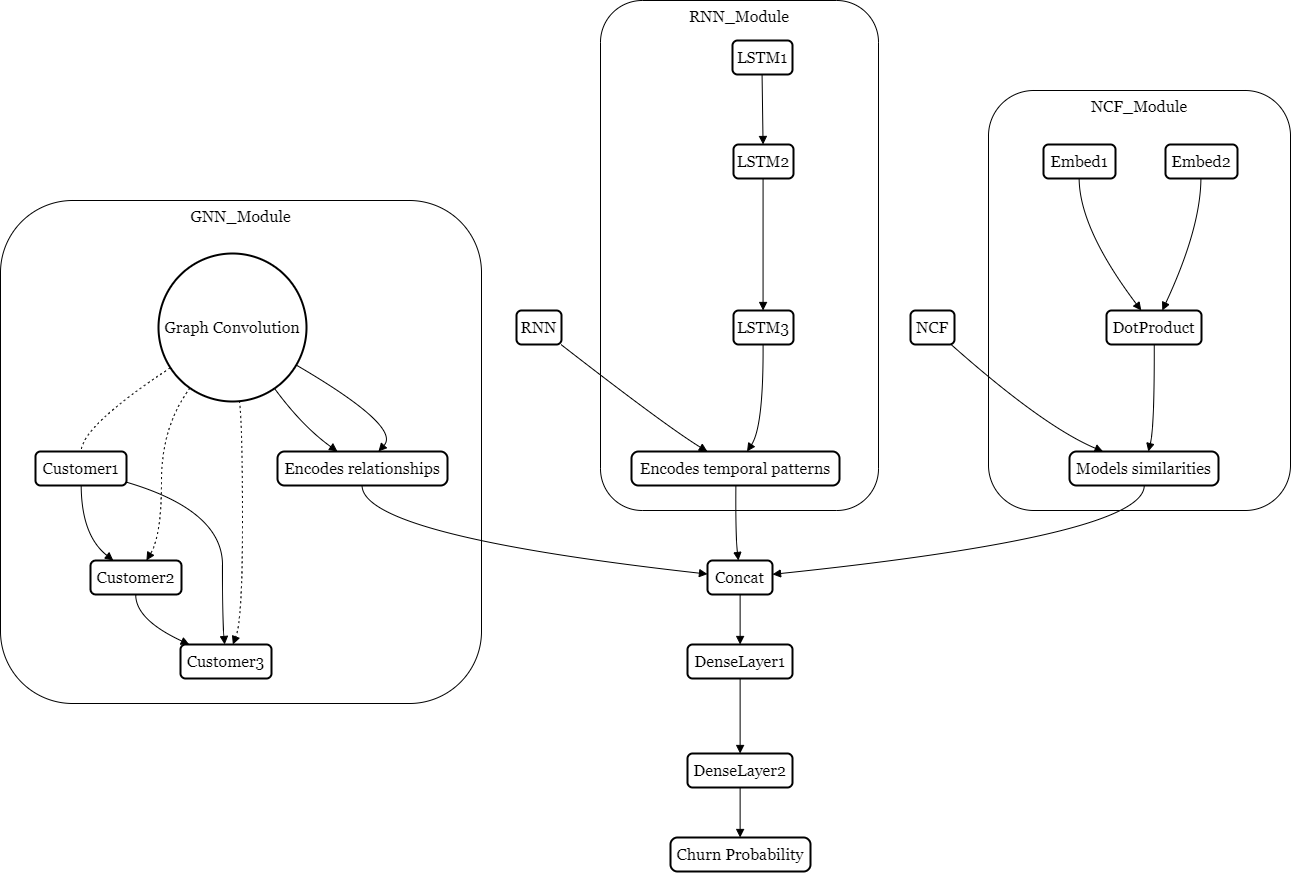

The diagram above was exported from draw.io. Its source (the exported page's mxGraphModel, read from the mxfile embedded in the PNG):
<mxGraphModel dx="1646" dy="792" grid="1" gridSize="10" guides="1" tooltips="1" connect="1" arrows="1" fold="1" page="1" pageScale="1" pageWidth="850" pageHeight="1100" math="0" shadow="0">
  <root>
    <mxCell id="0" />
    <mxCell id="1" parent="0" />
    <mxCell id="D3iYeaAUMTNYMx9WWhKZ-48" value="" style="group" vertex="1" connectable="0" parent="1">
      <mxGeometry x="20" y="10" width="1290" height="871" as="geometry" />
    </mxCell>
    <mxCell id="D3iYeaAUMTNYMx9WWhKZ-2" value="NCF_Module" style="whiteSpace=wrap;strokeWidth=1;verticalAlign=top;fontSize=16;fillColor=none;rounded=1;fontFamily=Georgia;fontColor=#000000;strokeColor=#000000;container=0;" vertex="1" parent="D3iYeaAUMTNYMx9WWhKZ-48">
      <mxGeometry x="988" y="90" width="302" height="420" as="geometry" />
    </mxCell>
    <mxCell id="D3iYeaAUMTNYMx9WWhKZ-3" value="DotProduct" style="whiteSpace=wrap;strokeWidth=2;fontSize=16;rounded=1;fontFamily=Georgia;fontColor=#000000;strokeColor=#000000;container=0;fillColor=none;" vertex="1" parent="D3iYeaAUMTNYMx9WWhKZ-48">
      <mxGeometry x="1106" y="310" width="95" height="34" as="geometry" />
    </mxCell>
    <mxCell id="D3iYeaAUMTNYMx9WWhKZ-4" value="Embed1" style="whiteSpace=wrap;strokeWidth=2;fontSize=16;rounded=1;fontFamily=Georgia;fontColor=#000000;strokeColor=#000000;container=0;fillColor=none;" vertex="1" parent="D3iYeaAUMTNYMx9WWhKZ-48">
      <mxGeometry x="1043" y="144" width="72" height="34" as="geometry" />
    </mxCell>
    <mxCell id="D3iYeaAUMTNYMx9WWhKZ-5" value="Embed2" style="whiteSpace=wrap;strokeWidth=2;fontSize=16;rounded=1;fontFamily=Georgia;fontColor=#000000;strokeColor=#000000;container=0;fillColor=none;" vertex="1" parent="D3iYeaAUMTNYMx9WWhKZ-48">
      <mxGeometry x="1165" y="144" width="72" height="34" as="geometry" />
    </mxCell>
    <mxCell id="D3iYeaAUMTNYMx9WWhKZ-6" value="Models similarities" style="rounded=1;absoluteArcSize=1;arcSize=14;whiteSpace=wrap;strokeWidth=2;fontSize=16;fontFamily=Georgia;fontColor=#000000;strokeColor=#000000;container=0;fillColor=none;" vertex="1" parent="D3iYeaAUMTNYMx9WWhKZ-48">
      <mxGeometry x="1069" y="451" width="149" height="34" as="geometry" />
    </mxCell>
    <mxCell id="D3iYeaAUMTNYMx9WWhKZ-7" value="GNN_Module" style="whiteSpace=wrap;strokeWidth=1;verticalAlign=top;fontSize=16;fillStyle=auto;fillColor=none;strokeColor=#000000;rounded=1;labelBackgroundColor=none;fontFamily=Georgia;fontColor=#000000;container=0;" vertex="1" parent="D3iYeaAUMTNYMx9WWhKZ-48">
      <mxGeometry y="200" width="481" height="503" as="geometry" />
    </mxCell>
    <mxCell id="D3iYeaAUMTNYMx9WWhKZ-8" value="Customer2" style="whiteSpace=wrap;strokeWidth=2;fontSize=16;rounded=1;fontFamily=Georgia;fontColor=#000000;strokeColor=#000000;container=0;fillColor=none;" vertex="1" parent="D3iYeaAUMTNYMx9WWhKZ-48">
      <mxGeometry x="90" y="560" width="91" height="34" as="geometry" />
    </mxCell>
    <mxCell id="D3iYeaAUMTNYMx9WWhKZ-9" value="Customer1" style="whiteSpace=wrap;strokeWidth=2;fontSize=16;rounded=1;fontFamily=Georgia;fontColor=#000000;strokeColor=#000000;container=0;fillColor=none;" vertex="1" parent="D3iYeaAUMTNYMx9WWhKZ-48">
      <mxGeometry x="35" y="451" width="91" height="34" as="geometry" />
    </mxCell>
    <mxCell id="D3iYeaAUMTNYMx9WWhKZ-10" value="Customer3" style="whiteSpace=wrap;strokeWidth=2;fontSize=16;rounded=1;fontFamily=Georgia;fontColor=#000000;strokeColor=#000000;container=0;fillColor=none;" vertex="1" parent="D3iYeaAUMTNYMx9WWhKZ-48">
      <mxGeometry x="180" y="644" width="91" height="34" as="geometry" />
    </mxCell>
    <mxCell id="D3iYeaAUMTNYMx9WWhKZ-11" value="Graph Convolution" style="ellipse;aspect=fixed;strokeWidth=2;whiteSpace=wrap;fontSize=16;rounded=1;fontFamily=Georgia;fontColor=#000000;strokeColor=#000000;container=0;fillColor=none;" vertex="1" parent="D3iYeaAUMTNYMx9WWhKZ-48">
      <mxGeometry x="158" y="253" width="148" height="148" as="geometry" />
    </mxCell>
    <mxCell id="D3iYeaAUMTNYMx9WWhKZ-12" value="Encodes relationships" style="rounded=1;absoluteArcSize=1;arcSize=14;whiteSpace=wrap;strokeWidth=2;fontSize=16;fontFamily=Georgia;fontColor=#000000;strokeColor=#000000;container=0;fillColor=none;" vertex="1" parent="D3iYeaAUMTNYMx9WWhKZ-48">
      <mxGeometry x="277" y="451" width="170" height="34" as="geometry" />
    </mxCell>
    <mxCell id="D3iYeaAUMTNYMx9WWhKZ-13" value="RNN_Module" style="whiteSpace=wrap;strokeWidth=1;verticalAlign=top;fontSize=16;strokeColor=#000000;fillColor=none;rounded=1;fontFamily=Georgia;fontColor=#000000;container=0;" vertex="1" parent="D3iYeaAUMTNYMx9WWhKZ-48">
      <mxGeometry x="600" width="278" height="510" as="geometry" />
    </mxCell>
    <mxCell id="D3iYeaAUMTNYMx9WWhKZ-14" value="Encodes temporal patterns" style="rounded=1;absoluteArcSize=1;arcSize=14;whiteSpace=wrap;strokeWidth=2;fontSize=16;fontFamily=Georgia;fontColor=#000000;strokeColor=#000000;container=0;fillColor=none;" vertex="1" parent="D3iYeaAUMTNYMx9WWhKZ-48">
      <mxGeometry x="631" y="451" width="208" height="34" as="geometry" />
    </mxCell>
    <mxCell id="D3iYeaAUMTNYMx9WWhKZ-15" value="LSTM3" style="whiteSpace=wrap;strokeWidth=2;fontSize=16;rounded=1;fontFamily=Georgia;fontColor=#000000;strokeColor=#000000;container=0;fillColor=none;" vertex="1" parent="D3iYeaAUMTNYMx9WWhKZ-48">
      <mxGeometry x="733" y="310" width="60" height="34" as="geometry" />
    </mxCell>
    <mxCell id="D3iYeaAUMTNYMx9WWhKZ-16" value="LSTM2" style="whiteSpace=wrap;strokeWidth=2;fontSize=16;rounded=1;fontFamily=Georgia;fontColor=#000000;strokeColor=#000000;container=0;fillColor=none;" vertex="1" parent="D3iYeaAUMTNYMx9WWhKZ-48">
      <mxGeometry x="733" y="144" width="60" height="34" as="geometry" />
    </mxCell>
    <mxCell id="D3iYeaAUMTNYMx9WWhKZ-17" value="LSTM1" style="whiteSpace=wrap;strokeWidth=2;fontSize=16;rounded=1;fontFamily=Georgia;fontColor=#000000;strokeColor=#000000;container=0;fillColor=none;" vertex="1" parent="D3iYeaAUMTNYMx9WWhKZ-48">
      <mxGeometry x="732" y="40" width="60" height="34" as="geometry" />
    </mxCell>
    <mxCell id="D3iYeaAUMTNYMx9WWhKZ-18" value="RNN" style="whiteSpace=wrap;strokeWidth=2;fontSize=16;rounded=1;fontFamily=Georgia;fontColor=#000000;strokeColor=#000000;container=0;fillColor=none;" vertex="1" parent="D3iYeaAUMTNYMx9WWhKZ-48">
      <mxGeometry x="516" y="310" width="45" height="34" as="geometry" />
    </mxCell>
    <mxCell id="D3iYeaAUMTNYMx9WWhKZ-19" value="NCF" style="whiteSpace=wrap;strokeWidth=2;fontSize=16;rounded=1;fontFamily=Georgia;fontColor=#000000;strokeColor=#000000;container=0;fillColor=none;" vertex="1" parent="D3iYeaAUMTNYMx9WWhKZ-48">
      <mxGeometry x="910" y="310" width="44" height="34" as="geometry" />
    </mxCell>
    <mxCell id="D3iYeaAUMTNYMx9WWhKZ-20" value="Concat" style="whiteSpace=wrap;strokeWidth=2;fontSize=16;rounded=1;fontFamily=Georgia;fontColor=#000000;strokeColor=#000000;container=0;fillColor=none;" vertex="1" parent="D3iYeaAUMTNYMx9WWhKZ-48">
      <mxGeometry x="707" y="560" width="65" height="34" as="geometry" />
    </mxCell>
    <mxCell id="D3iYeaAUMTNYMx9WWhKZ-21" value="DenseLayer1" style="whiteSpace=wrap;strokeWidth=2;fontSize=16;rounded=1;fontFamily=Georgia;fontColor=#000000;strokeColor=#000000;container=0;fillColor=none;" vertex="1" parent="D3iYeaAUMTNYMx9WWhKZ-48">
      <mxGeometry x="687" y="644" width="105" height="34" as="geometry" />
    </mxCell>
    <mxCell id="D3iYeaAUMTNYMx9WWhKZ-22" value="DenseLayer2" style="whiteSpace=wrap;strokeWidth=2;fontSize=16;rounded=1;fontFamily=Georgia;fontColor=#000000;strokeColor=#000000;container=0;fillColor=none;" vertex="1" parent="D3iYeaAUMTNYMx9WWhKZ-48">
      <mxGeometry x="687" y="753" width="105" height="34" as="geometry" />
    </mxCell>
    <mxCell id="D3iYeaAUMTNYMx9WWhKZ-23" value="Churn Probability" style="rounded=1;absoluteArcSize=1;arcSize=14;whiteSpace=wrap;strokeWidth=2;fontSize=16;fontFamily=Georgia;fontColor=#000000;strokeColor=#000000;container=0;fillColor=none;" vertex="1" parent="D3iYeaAUMTNYMx9WWhKZ-48">
      <mxGeometry x="670" y="837" width="140" height="34" as="geometry" />
    </mxCell>
    <mxCell id="D3iYeaAUMTNYMx9WWhKZ-24" value="" style="curved=1;startArrow=none;endArrow=block;exitX=0.9908577110186975;exitY=1.0028722426470589;entryX=0.36648011818910275;entryY=0.0057444852941176475;rounded=1;fontSize=12;strokeColor=#000000;fontColor=#000000;" edge="1" parent="D3iYeaAUMTNYMx9WWhKZ-48" source="D3iYeaAUMTNYMx9WWhKZ-18" target="D3iYeaAUMTNYMx9WWhKZ-14">
      <mxGeometry relative="1" as="geometry">
        <Array as="points">
          <mxPoint x="666" y="426" />
        </Array>
      </mxGeometry>
    </mxCell>
    <mxCell id="D3iYeaAUMTNYMx9WWhKZ-25" value="" style="curved=1;startArrow=none;endArrow=block;exitX=0.8511828861452594;exitY=1.001319679054054;entryX=0.3546905090161063;entryY=0.0057444852941176475;rounded=1;fontSize=12;strokeColor=#000000;fontColor=#000000;" edge="1" parent="D3iYeaAUMTNYMx9WWhKZ-48" source="D3iYeaAUMTNYMx9WWhKZ-11" target="D3iYeaAUMTNYMx9WWhKZ-12">
      <mxGeometry relative="1" as="geometry">
        <Array as="points">
          <mxPoint x="302" y="426" />
        </Array>
      </mxGeometry>
    </mxCell>
    <mxCell id="D3iYeaAUMTNYMx9WWhKZ-26" value="" style="curved=1;startArrow=none;endArrow=block;exitX=0.924628198024431;exitY=1.0028722426470589;entryX=0.22841107132869898;entryY=0.0057444852941176475;rounded=1;fontSize=12;strokeColor=#000000;fontColor=#000000;" edge="1" parent="D3iYeaAUMTNYMx9WWhKZ-48" source="D3iYeaAUMTNYMx9WWhKZ-19" target="D3iYeaAUMTNYMx9WWhKZ-6">
      <mxGeometry relative="1" as="geometry">
        <Array as="points">
          <mxPoint x="1043" y="426" />
        </Array>
      </mxGeometry>
    </mxCell>
    <mxCell id="D3iYeaAUMTNYMx9WWhKZ-27" value="" style="curved=1;startArrow=none;endArrow=block;exitX=0.4927734375;exitY=1;entryX=0.4927734375;entryY=0;rounded=1;fontSize=12;strokeColor=#000000;fontColor=#000000;" edge="1" parent="D3iYeaAUMTNYMx9WWhKZ-48" source="D3iYeaAUMTNYMx9WWhKZ-17" target="D3iYeaAUMTNYMx9WWhKZ-16">
      <mxGeometry relative="1" as="geometry">
        <Array as="points" />
      </mxGeometry>
    </mxCell>
    <mxCell id="D3iYeaAUMTNYMx9WWhKZ-28" value="" style="curved=1;startArrow=none;endArrow=block;exitX=0.4927734375;exitY=1;entryX=0.4927734375;entryY=0.0028722426470588237;rounded=1;fontSize=12;strokeColor=#000000;fontColor=#000000;" edge="1" parent="D3iYeaAUMTNYMx9WWhKZ-48" source="D3iYeaAUMTNYMx9WWhKZ-16" target="D3iYeaAUMTNYMx9WWhKZ-15">
      <mxGeometry relative="1" as="geometry">
        <Array as="points" />
      </mxGeometry>
    </mxCell>
    <mxCell id="D3iYeaAUMTNYMx9WWhKZ-29" value="" style="curved=1;startArrow=none;endArrow=block;exitX=0.4927734375;exitY=1.0028722426470589;entryX=0.5548059931604854;entryY=0.0057444852941176475;rounded=1;fontSize=12;strokeColor=#000000;fontColor=#000000;" edge="1" parent="D3iYeaAUMTNYMx9WWhKZ-48" source="D3iYeaAUMTNYMx9WWhKZ-15" target="D3iYeaAUMTNYMx9WWhKZ-14">
      <mxGeometry relative="1" as="geometry">
        <Array as="points">
          <mxPoint x="763" y="426" />
        </Array>
      </mxGeometry>
    </mxCell>
    <mxCell id="D3iYeaAUMTNYMx9WWhKZ-30" value="" style="curved=1;startArrow=none;endArrow=block;exitX=0.5018887362637363;exitY=1.0057444852941178;entryX=0.2543012697867609;entryY=0.0057444852941176475;rounded=1;fontSize=12;strokeColor=#000000;fontColor=#000000;" edge="1" parent="D3iYeaAUMTNYMx9WWhKZ-48" source="D3iYeaAUMTNYMx9WWhKZ-9" target="D3iYeaAUMTNYMx9WWhKZ-8">
      <mxGeometry relative="1" as="geometry">
        <Array as="points">
          <mxPoint x="81" y="535" />
        </Array>
      </mxGeometry>
    </mxCell>
    <mxCell id="D3iYeaAUMTNYMx9WWhKZ-31" value="" style="curved=1;startArrow=none;endArrow=block;exitX=0.49693080357142855;exitY=1.0057444852941178;entryX=0.10101161858974349;entryY=0.0057444852941176475;rounded=1;fontSize=12;strokeColor=#000000;fontColor=#000000;" edge="1" parent="D3iYeaAUMTNYMx9WWhKZ-48" source="D3iYeaAUMTNYMx9WWhKZ-8" target="D3iYeaAUMTNYMx9WWhKZ-10">
      <mxGeometry relative="1" as="geometry">
        <Array as="points">
          <mxPoint x="135" y="619" />
        </Array>
      </mxGeometry>
    </mxCell>
    <mxCell id="D3iYeaAUMTNYMx9WWhKZ-32" value="" style="curved=1;startArrow=none;endArrow=block;exitX=1.0037774725274726;exitY=0.905851383835018;entryX=0.4855753900117738;entryY=0.0057444852941176475;rounded=1;fontSize=12;strokeColor=#000000;fontColor=#000000;" edge="1" parent="D3iYeaAUMTNYMx9WWhKZ-48" source="D3iYeaAUMTNYMx9WWhKZ-9" target="D3iYeaAUMTNYMx9WWhKZ-10">
      <mxGeometry relative="1" as="geometry">
        <Array as="points">
          <mxPoint x="222" y="510" />
          <mxPoint x="222" y="619" />
        </Array>
      </mxGeometry>
    </mxCell>
    <mxCell id="D3iYeaAUMTNYMx9WWhKZ-33" value="" style="curved=1;dashed=1;dashPattern=2 3;startArrow=none;endArrow=none;exitX=-0.002824113175675676;exitY=0.8292138120284793;entryX=0.5018887362637363;entryY=0.0057444852941176475;rounded=1;fontSize=12;strokeColor=#000000;fontColor=#000000;" edge="1" parent="D3iYeaAUMTNYMx9WWhKZ-48" source="D3iYeaAUMTNYMx9WWhKZ-11" target="D3iYeaAUMTNYMx9WWhKZ-9">
      <mxGeometry relative="1" as="geometry">
        <Array as="points">
          <mxPoint x="81" y="426" />
        </Array>
      </mxGeometry>
    </mxCell>
    <mxCell id="D3iYeaAUMTNYMx9WWhKZ-34" value="" style="curved=1;dashed=1;dashPattern=2 3;startArrow=none;endArrow=block;exitX=0.14248545355685216;exitY=1.001319679054054;entryX=0.6131243663330717;entryY=0.0057444852941176475;rounded=1;fontSize=12;strokeColor=#000000;fontColor=#000000;" edge="1" parent="D3iYeaAUMTNYMx9WWhKZ-48" source="D3iYeaAUMTNYMx9WWhKZ-11" target="D3iYeaAUMTNYMx9WWhKZ-8">
      <mxGeometry relative="1" as="geometry">
        <Array as="points">
          <mxPoint x="161" y="426" />
          <mxPoint x="161" y="535" />
        </Array>
      </mxGeometry>
    </mxCell>
    <mxCell id="D3iYeaAUMTNYMx9WWhKZ-35" value="" style="curved=1;dashed=1;dashPattern=2 3;startArrow=none;endArrow=block;exitX=0.5483575911938438;exitY=1.001319679054054;entryX=0.5745340503990057;entryY=0.0057444852941176475;rounded=1;fontSize=12;strokeColor=#000000;fontColor=#000000;" edge="1" parent="D3iYeaAUMTNYMx9WWhKZ-48" source="D3iYeaAUMTNYMx9WWhKZ-11" target="D3iYeaAUMTNYMx9WWhKZ-10">
      <mxGeometry relative="1" as="geometry">
        <Array as="points">
          <mxPoint x="242" y="426" />
          <mxPoint x="242" y="619" />
        </Array>
      </mxGeometry>
    </mxCell>
    <mxCell id="D3iYeaAUMTNYMx9WWhKZ-36" value="" style="curved=1;startArrow=none;endArrow=block;exitX=0.9984955658783784;exitY=0.7928203388878136;entryX=0.5924974286589635;entryY=0.0057444852941176475;rounded=1;fontSize=12;strokeColor=#000000;fontColor=#000000;" edge="1" parent="D3iYeaAUMTNYMx9WWhKZ-48" source="D3iYeaAUMTNYMx9WWhKZ-11" target="D3iYeaAUMTNYMx9WWhKZ-12">
      <mxGeometry relative="1" as="geometry">
        <Array as="points">
          <mxPoint x="401" y="426" />
        </Array>
      </mxGeometry>
    </mxCell>
    <mxCell id="D3iYeaAUMTNYMx9WWhKZ-37" value="" style="curved=1;startArrow=none;endArrow=block;exitX=0.4947916666666667;exitY=1;entryX=0.366854037855204;entryY=0.0028722426470588237;rounded=1;fontSize=12;strokeColor=#000000;fontColor=#000000;" edge="1" parent="D3iYeaAUMTNYMx9WWhKZ-48" source="D3iYeaAUMTNYMx9WWhKZ-4" target="D3iYeaAUMTNYMx9WWhKZ-3">
      <mxGeometry relative="1" as="geometry">
        <Array as="points">
          <mxPoint x="1079" y="228" />
        </Array>
      </mxGeometry>
    </mxCell>
    <mxCell id="D3iYeaAUMTNYMx9WWhKZ-38" value="" style="curved=1;startArrow=none;endArrow=block;exitX=0.4919704861111111;exitY=1;entryX=0.5867909272622934;entryY=0.0028722426470588237;rounded=1;fontSize=12;strokeColor=#000000;fontColor=#000000;" edge="1" parent="D3iYeaAUMTNYMx9WWhKZ-48" source="D3iYeaAUMTNYMx9WWhKZ-5" target="D3iYeaAUMTNYMx9WWhKZ-3">
      <mxGeometry relative="1" as="geometry">
        <Array as="points">
          <mxPoint x="1200" y="228" />
        </Array>
      </mxGeometry>
    </mxCell>
    <mxCell id="D3iYeaAUMTNYMx9WWhKZ-39" value="" style="curved=1;startArrow=none;endArrow=block;exitX=0.5024876644736842;exitY=1.0028722426470589;entryX=0.528751323306168;entryY=0.0057444852941176475;rounded=1;fontSize=12;strokeColor=#000000;fontColor=#000000;" edge="1" parent="D3iYeaAUMTNYMx9WWhKZ-48" source="D3iYeaAUMTNYMx9WWhKZ-3" target="D3iYeaAUMTNYMx9WWhKZ-6">
      <mxGeometry relative="1" as="geometry">
        <Array as="points">
          <mxPoint x="1154" y="426" />
        </Array>
      </mxGeometry>
    </mxCell>
    <mxCell id="D3iYeaAUMTNYMx9WWhKZ-40" value="" style="curved=1;startArrow=none;endArrow=block;exitX=0.501953125;exitY=1.0057444852941178;entryX=0.475598815247253;entryY=0.0057444852941176475;rounded=1;fontSize=12;strokeColor=#000000;fontColor=#000000;" edge="1" parent="D3iYeaAUMTNYMx9WWhKZ-48" source="D3iYeaAUMTNYMx9WWhKZ-14" target="D3iYeaAUMTNYMx9WWhKZ-20">
      <mxGeometry relative="1" as="geometry">
        <Array as="points">
          <mxPoint x="735" y="535" />
        </Array>
      </mxGeometry>
    </mxCell>
    <mxCell id="D3iYeaAUMTNYMx9WWhKZ-41" value="" style="curved=1;startArrow=none;endArrow=block;exitX=0.4974034926470588;exitY=1.0057444852941178;entryX=0.00009014423076923077;entryY=0.39918220362177276;rounded=1;fontSize=12;strokeColor=#000000;fontColor=#000000;" edge="1" parent="D3iYeaAUMTNYMx9WWhKZ-48" source="D3iYeaAUMTNYMx9WWhKZ-12" target="D3iYeaAUMTNYMx9WWhKZ-20">
      <mxGeometry relative="1" as="geometry">
        <Array as="points">
          <mxPoint x="362" y="535" />
        </Array>
      </mxGeometry>
    </mxCell>
    <mxCell id="D3iYeaAUMTNYMx9WWhKZ-42" value="" style="curved=1;startArrow=none;endArrow=block;exitX=0.5015860947986577;exitY=1.0057444852941178;entryX=1.003575721153846;entryY=0.40605311919676645;rounded=1;fontSize=12;strokeColor=#000000;fontColor=#000000;" edge="1" parent="D3iYeaAUMTNYMx9WWhKZ-48" source="D3iYeaAUMTNYMx9WWhKZ-6" target="D3iYeaAUMTNYMx9WWhKZ-20">
      <mxGeometry relative="1" as="geometry">
        <Array as="points">
          <mxPoint x="1144" y="535" />
        </Array>
      </mxGeometry>
    </mxCell>
    <mxCell id="D3iYeaAUMTNYMx9WWhKZ-43" value="" style="curved=1;startArrow=none;endArrow=block;exitX=0.5018329326923077;exitY=1.0057444852941178;entryX=0.5011346726190476;entryY=0.0057444852941176475;rounded=1;fontSize=12;strokeColor=#000000;fontColor=#000000;" edge="1" parent="D3iYeaAUMTNYMx9WWhKZ-48" source="D3iYeaAUMTNYMx9WWhKZ-20" target="D3iYeaAUMTNYMx9WWhKZ-21">
      <mxGeometry relative="1" as="geometry">
        <Array as="points" />
      </mxGeometry>
    </mxCell>
    <mxCell id="D3iYeaAUMTNYMx9WWhKZ-44" value="" style="curved=1;startArrow=none;endArrow=block;exitX=0.5011346726190476;exitY=1.0057444852941178;entryX=0.5011346726190476;entryY=0.0057444852941176475;rounded=1;fontSize=12;strokeColor=#000000;fontColor=#000000;" edge="1" parent="D3iYeaAUMTNYMx9WWhKZ-48" source="D3iYeaAUMTNYMx9WWhKZ-21" target="D3iYeaAUMTNYMx9WWhKZ-22">
      <mxGeometry relative="1" as="geometry">
        <Array as="points" />
      </mxGeometry>
    </mxCell>
    <mxCell id="D3iYeaAUMTNYMx9WWhKZ-45" value="" style="curved=1;startArrow=none;endArrow=block;exitX=0.5011346726190476;exitY=1.0057444852941178;entryX=0.49727957589285715;entryY=0.0057444852941176475;rounded=1;fontSize=12;strokeColor=#000000;fontColor=#000000;" edge="1" parent="D3iYeaAUMTNYMx9WWhKZ-48" source="D3iYeaAUMTNYMx9WWhKZ-22" target="D3iYeaAUMTNYMx9WWhKZ-23">
      <mxGeometry relative="1" as="geometry">
        <Array as="points" />
      </mxGeometry>
    </mxCell>
  </root>
</mxGraphModel>